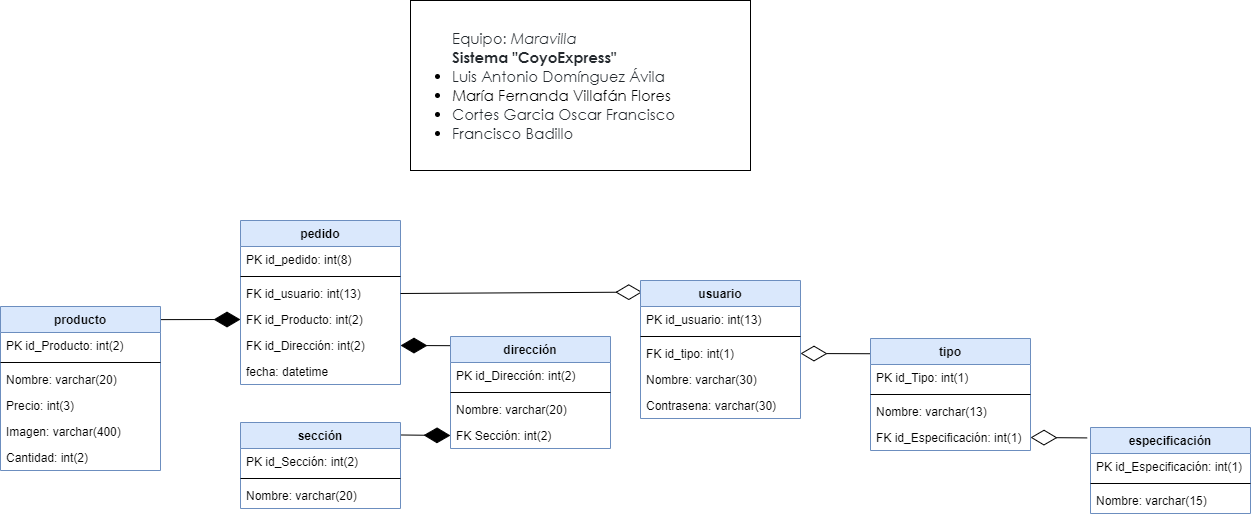

The diagram above was exported from draw.io. Its source (the exported page's mxGraphModel, read from the mxfile embedded in the PNG):
<mxGraphModel dx="2903" dy="2231" grid="1" gridSize="10" guides="1" tooltips="1" connect="1" arrows="1" fold="1" page="1" pageScale="1" pageWidth="827" pageHeight="1169" math="0" shadow="0">
  <root>
    <mxCell id="0" />
    <mxCell id="1" parent="0" />
    <mxCell id="QpijbwC9N9Qb4NPDExjR-1" value="pedido" style="swimlane;fontStyle=1;align=center;verticalAlign=top;childLayout=stackLayout;horizontal=1;startSize=26;horizontalStack=0;resizeParent=1;resizeParentMax=0;resizeLast=0;collapsible=1;marginBottom=0;fillColor=#dae8fc;strokeColor=#6c8ebf;" parent="1" vertex="1">
      <mxGeometry x="160" y="90" width="160" height="164" as="geometry" />
    </mxCell>
    <mxCell id="QpijbwC9N9Qb4NPDExjR-2" value="PK id_pedido: int(8)" style="text;strokeColor=none;fillColor=none;align=left;verticalAlign=top;spacingLeft=4;spacingRight=4;overflow=hidden;rotatable=0;points=[[0,0.5],[1,0.5]];portConstraint=eastwest;" parent="QpijbwC9N9Qb4NPDExjR-1" vertex="1">
      <mxGeometry y="26" width="160" height="26" as="geometry" />
    </mxCell>
    <mxCell id="QpijbwC9N9Qb4NPDExjR-3" value="" style="line;strokeWidth=1;fillColor=none;align=left;verticalAlign=middle;spacingTop=-1;spacingLeft=3;spacingRight=3;rotatable=0;labelPosition=right;points=[];portConstraint=eastwest;" parent="QpijbwC9N9Qb4NPDExjR-1" vertex="1">
      <mxGeometry y="52" width="160" height="8" as="geometry" />
    </mxCell>
    <mxCell id="QpijbwC9N9Qb4NPDExjR-4" value="FK id_usuario: int(13)" style="text;strokeColor=none;fillColor=none;align=left;verticalAlign=top;spacingLeft=4;spacingRight=4;overflow=hidden;rotatable=0;points=[[0,0.5],[1,0.5]];portConstraint=eastwest;" parent="QpijbwC9N9Qb4NPDExjR-1" vertex="1">
      <mxGeometry y="60" width="160" height="26" as="geometry" />
    </mxCell>
    <mxCell id="QpijbwC9N9Qb4NPDExjR-5" value="FK id_Producto: int(2)" style="text;strokeColor=none;fillColor=none;align=left;verticalAlign=top;spacingLeft=4;spacingRight=4;overflow=hidden;rotatable=0;points=[[0,0.5],[1,0.5]];portConstraint=eastwest;" parent="QpijbwC9N9Qb4NPDExjR-1" vertex="1">
      <mxGeometry y="86" width="160" height="26" as="geometry" />
    </mxCell>
    <mxCell id="QpijbwC9N9Qb4NPDExjR-6" value="FK id_Dirección: int(2)" style="text;strokeColor=none;fillColor=none;align=left;verticalAlign=top;spacingLeft=4;spacingRight=4;overflow=hidden;rotatable=0;points=[[0,0.5],[1,0.5]];portConstraint=eastwest;" parent="QpijbwC9N9Qb4NPDExjR-1" vertex="1">
      <mxGeometry y="112" width="160" height="26" as="geometry" />
    </mxCell>
    <mxCell id="QpijbwC9N9Qb4NPDExjR-7" value="fecha: datetime" style="text;strokeColor=none;fillColor=none;align=left;verticalAlign=top;spacingLeft=4;spacingRight=4;overflow=hidden;rotatable=0;points=[[0,0.5],[1,0.5]];portConstraint=eastwest;" parent="QpijbwC9N9Qb4NPDExjR-1" vertex="1">
      <mxGeometry y="138" width="160" height="26" as="geometry" />
    </mxCell>
    <mxCell id="FDjY0R045cP0aHhYV1wP-1" value="" style="endArrow=diamondThin;endFill=1;endSize=24;html=1;entryX=0;entryY=0.5;entryDx=0;entryDy=0;exitX=0.994;exitY=0.08;exitDx=0;exitDy=0;exitPerimeter=0;" parent="1" source="QpijbwC9N9Qb4NPDExjR-15" target="QpijbwC9N9Qb4NPDExjR-5" edge="1">
      <mxGeometry width="160" relative="1" as="geometry">
        <mxPoint x="80" y="180" as="sourcePoint" />
        <mxPoint x="110" y="110" as="targetPoint" />
      </mxGeometry>
    </mxCell>
    <mxCell id="QpijbwC9N9Qb4NPDExjR-15" value="producto" style="swimlane;fontStyle=1;align=center;verticalAlign=top;childLayout=stackLayout;horizontal=1;startSize=26;horizontalStack=0;resizeParent=1;resizeParentMax=0;resizeLast=0;collapsible=1;marginBottom=0;fillColor=#dae8fc;strokeColor=#6c8ebf;" parent="1" vertex="1">
      <mxGeometry x="-80" y="176" width="160" height="164" as="geometry" />
    </mxCell>
    <mxCell id="QpijbwC9N9Qb4NPDExjR-16" value="PK id_Producto: int(2)" style="text;strokeColor=none;fillColor=none;align=left;verticalAlign=top;spacingLeft=4;spacingRight=4;overflow=hidden;rotatable=0;points=[[0,0.5],[1,0.5]];portConstraint=eastwest;" parent="QpijbwC9N9Qb4NPDExjR-15" vertex="1">
      <mxGeometry y="26" width="160" height="26" as="geometry" />
    </mxCell>
    <mxCell id="QpijbwC9N9Qb4NPDExjR-17" value="" style="line;strokeWidth=1;fillColor=none;align=left;verticalAlign=middle;spacingTop=-1;spacingLeft=3;spacingRight=3;rotatable=0;labelPosition=right;points=[];portConstraint=eastwest;" parent="QpijbwC9N9Qb4NPDExjR-15" vertex="1">
      <mxGeometry y="52" width="160" height="8" as="geometry" />
    </mxCell>
    <mxCell id="QpijbwC9N9Qb4NPDExjR-18" value="Nombre: varchar(20)" style="text;strokeColor=none;fillColor=none;align=left;verticalAlign=top;spacingLeft=4;spacingRight=4;overflow=hidden;rotatable=0;points=[[0,0.5],[1,0.5]];portConstraint=eastwest;" parent="QpijbwC9N9Qb4NPDExjR-15" vertex="1">
      <mxGeometry y="60" width="160" height="26" as="geometry" />
    </mxCell>
    <mxCell id="QpijbwC9N9Qb4NPDExjR-19" value="Precio: int(3)" style="text;strokeColor=none;fillColor=none;align=left;verticalAlign=top;spacingLeft=4;spacingRight=4;overflow=hidden;rotatable=0;points=[[0,0.5],[1,0.5]];portConstraint=eastwest;" parent="QpijbwC9N9Qb4NPDExjR-15" vertex="1">
      <mxGeometry y="86" width="160" height="26" as="geometry" />
    </mxCell>
    <mxCell id="QpijbwC9N9Qb4NPDExjR-20" value="Imagen: varchar(400)" style="text;strokeColor=none;fillColor=none;align=left;verticalAlign=top;spacingLeft=4;spacingRight=4;overflow=hidden;rotatable=0;points=[[0,0.5],[1,0.5]];portConstraint=eastwest;" parent="QpijbwC9N9Qb4NPDExjR-15" vertex="1">
      <mxGeometry y="112" width="160" height="26" as="geometry" />
    </mxCell>
    <mxCell id="QpijbwC9N9Qb4NPDExjR-21" value="Cantidad: int(2)" style="text;strokeColor=none;fillColor=none;align=left;verticalAlign=top;spacingLeft=4;spacingRight=4;overflow=hidden;rotatable=0;points=[[0,0.5],[1,0.5]];portConstraint=eastwest;" parent="QpijbwC9N9Qb4NPDExjR-15" vertex="1">
      <mxGeometry y="138" width="160" height="26" as="geometry" />
    </mxCell>
    <mxCell id="FDjY0R045cP0aHhYV1wP-2" value="" style="endArrow=diamondThin;endFill=1;endSize=24;html=1;exitX=0.006;exitY=0.082;exitDx=0;exitDy=0;exitPerimeter=0;entryX=1;entryY=0.5;entryDx=0;entryDy=0;" parent="1" source="QpijbwC9N9Qb4NPDExjR-23" target="QpijbwC9N9Qb4NPDExjR-6" edge="1">
      <mxGeometry width="160" relative="1" as="geometry">
        <mxPoint x="430" y="270" as="sourcePoint" />
        <mxPoint x="590" y="270" as="targetPoint" />
      </mxGeometry>
    </mxCell>
    <mxCell id="FDjY0R045cP0aHhYV1wP-3" value="" style="endArrow=diamondThin;endFill=1;endSize=24;html=1;exitX=0.004;exitY=0.126;exitDx=0;exitDy=0;exitPerimeter=0;entryX=0;entryY=0.5;entryDx=0;entryDy=0;" parent="1" source="QpijbwC9N9Qb4NPDExjR-30" target="QpijbwC9N9Qb4NPDExjR-28" edge="1">
      <mxGeometry width="160" relative="1" as="geometry">
        <mxPoint x="430" y="270" as="sourcePoint" />
        <mxPoint x="590" y="270" as="targetPoint" />
      </mxGeometry>
    </mxCell>
    <mxCell id="FDjY0R045cP0aHhYV1wP-4" value="" style="endArrow=diamondThin;endFill=0;endSize=24;html=1;exitX=1;exitY=0.5;exitDx=0;exitDy=0;entryX=0.011;entryY=0.084;entryDx=0;entryDy=0;entryPerimeter=0;" parent="1" source="QpijbwC9N9Qb4NPDExjR-4" target="QpijbwC9N9Qb4NPDExjR-8" edge="1">
      <mxGeometry width="160" relative="1" as="geometry">
        <mxPoint x="430" y="270" as="sourcePoint" />
        <mxPoint x="590" y="270" as="targetPoint" />
      </mxGeometry>
    </mxCell>
    <mxCell id="QpijbwC9N9Qb4NPDExjR-23" value="dirección" style="swimlane;fontStyle=1;align=center;verticalAlign=top;childLayout=stackLayout;horizontal=1;startSize=26;horizontalStack=0;resizeParent=1;resizeParentMax=0;resizeLast=0;collapsible=1;marginBottom=0;fillColor=#dae8fc;strokeColor=#6c8ebf;" parent="1" vertex="1">
      <mxGeometry x="370" y="206" width="160" height="112" as="geometry" />
    </mxCell>
    <mxCell id="QpijbwC9N9Qb4NPDExjR-24" value="PK id_Dirección: int(2)" style="text;strokeColor=none;fillColor=none;align=left;verticalAlign=top;spacingLeft=4;spacingRight=4;overflow=hidden;rotatable=0;points=[[0,0.5],[1,0.5]];portConstraint=eastwest;" parent="QpijbwC9N9Qb4NPDExjR-23" vertex="1">
      <mxGeometry y="26" width="160" height="26" as="geometry" />
    </mxCell>
    <mxCell id="QpijbwC9N9Qb4NPDExjR-25" value="" style="line;strokeWidth=1;fillColor=none;align=left;verticalAlign=middle;spacingTop=-1;spacingLeft=3;spacingRight=3;rotatable=0;labelPosition=right;points=[];portConstraint=eastwest;" parent="QpijbwC9N9Qb4NPDExjR-23" vertex="1">
      <mxGeometry y="52" width="160" height="8" as="geometry" />
    </mxCell>
    <mxCell id="QpijbwC9N9Qb4NPDExjR-27" value="Nombre: varchar(20)" style="text;strokeColor=none;fillColor=none;align=left;verticalAlign=top;spacingLeft=4;spacingRight=4;overflow=hidden;rotatable=0;points=[[0,0.5],[1,0.5]];portConstraint=eastwest;" parent="QpijbwC9N9Qb4NPDExjR-23" vertex="1">
      <mxGeometry y="60" width="160" height="26" as="geometry" />
    </mxCell>
    <mxCell id="QpijbwC9N9Qb4NPDExjR-28" value="FK Sección: int(2)" style="text;strokeColor=none;fillColor=none;align=left;verticalAlign=top;spacingLeft=4;spacingRight=4;overflow=hidden;rotatable=0;points=[[0,0.5],[1,0.5]];portConstraint=eastwest;" parent="QpijbwC9N9Qb4NPDExjR-23" vertex="1">
      <mxGeometry y="86" width="160" height="26" as="geometry" />
    </mxCell>
    <mxCell id="QpijbwC9N9Qb4NPDExjR-30" value="sección" style="swimlane;fontStyle=1;align=center;verticalAlign=top;childLayout=stackLayout;horizontal=1;startSize=26;horizontalStack=0;resizeParent=1;resizeParentMax=0;resizeLast=0;collapsible=1;marginBottom=0;fillColor=#dae8fc;strokeColor=#6c8ebf;" parent="1" vertex="1">
      <mxGeometry x="160" y="292" width="160" height="86" as="geometry" />
    </mxCell>
    <mxCell id="QpijbwC9N9Qb4NPDExjR-31" value="PK id_Sección: int(2)" style="text;strokeColor=none;fillColor=none;align=left;verticalAlign=top;spacingLeft=4;spacingRight=4;overflow=hidden;rotatable=0;points=[[0,0.5],[1,0.5]];portConstraint=eastwest;" parent="QpijbwC9N9Qb4NPDExjR-30" vertex="1">
      <mxGeometry y="26" width="160" height="26" as="geometry" />
    </mxCell>
    <mxCell id="QpijbwC9N9Qb4NPDExjR-32" value="" style="line;strokeWidth=1;fillColor=none;align=left;verticalAlign=middle;spacingTop=-1;spacingLeft=3;spacingRight=3;rotatable=0;labelPosition=right;points=[];portConstraint=eastwest;" parent="QpijbwC9N9Qb4NPDExjR-30" vertex="1">
      <mxGeometry y="52" width="160" height="8" as="geometry" />
    </mxCell>
    <mxCell id="QpijbwC9N9Qb4NPDExjR-33" value="Nombre: varchar(20)" style="text;strokeColor=none;fillColor=none;align=left;verticalAlign=top;spacingLeft=4;spacingRight=4;overflow=hidden;rotatable=0;points=[[0,0.5],[1,0.5]];portConstraint=eastwest;" parent="QpijbwC9N9Qb4NPDExjR-30" vertex="1">
      <mxGeometry y="60" width="160" height="26" as="geometry" />
    </mxCell>
    <mxCell id="QpijbwC9N9Qb4NPDExjR-8" value="usuario" style="swimlane;fontStyle=1;align=center;verticalAlign=top;childLayout=stackLayout;horizontal=1;startSize=26;horizontalStack=0;resizeParent=1;resizeParentMax=0;resizeLast=0;collapsible=1;marginBottom=0;fillColor=#dae8fc;strokeColor=#6c8ebf;" parent="1" vertex="1">
      <mxGeometry x="560" y="150" width="160" height="138" as="geometry" />
    </mxCell>
    <mxCell id="QpijbwC9N9Qb4NPDExjR-9" value="PK id_usuario: int(13)" style="text;strokeColor=none;fillColor=none;align=left;verticalAlign=top;spacingLeft=4;spacingRight=4;overflow=hidden;rotatable=0;points=[[0,0.5],[1,0.5]];portConstraint=eastwest;" parent="QpijbwC9N9Qb4NPDExjR-8" vertex="1">
      <mxGeometry y="26" width="160" height="26" as="geometry" />
    </mxCell>
    <mxCell id="QpijbwC9N9Qb4NPDExjR-10" value="" style="line;strokeWidth=1;fillColor=none;align=left;verticalAlign=middle;spacingTop=-1;spacingLeft=3;spacingRight=3;rotatable=0;labelPosition=right;points=[];portConstraint=eastwest;" parent="QpijbwC9N9Qb4NPDExjR-8" vertex="1">
      <mxGeometry y="52" width="160" height="8" as="geometry" />
    </mxCell>
    <mxCell id="QpijbwC9N9Qb4NPDExjR-11" value="FK id_tipo: int(1)" style="text;strokeColor=none;fillColor=none;align=left;verticalAlign=top;spacingLeft=4;spacingRight=4;overflow=hidden;rotatable=0;points=[[0,0.5],[1,0.5]];portConstraint=eastwest;" parent="QpijbwC9N9Qb4NPDExjR-8" vertex="1">
      <mxGeometry y="60" width="160" height="26" as="geometry" />
    </mxCell>
    <mxCell id="QpijbwC9N9Qb4NPDExjR-12" value="Nombre: varchar(30)" style="text;strokeColor=none;fillColor=none;align=left;verticalAlign=top;spacingLeft=4;spacingRight=4;overflow=hidden;rotatable=0;points=[[0,0.5],[1,0.5]];portConstraint=eastwest;" parent="QpijbwC9N9Qb4NPDExjR-8" vertex="1">
      <mxGeometry y="86" width="160" height="26" as="geometry" />
    </mxCell>
    <mxCell id="QpijbwC9N9Qb4NPDExjR-13" value="Contrasena: varchar(30)" style="text;strokeColor=none;fillColor=none;align=left;verticalAlign=top;spacingLeft=4;spacingRight=4;overflow=hidden;rotatable=0;points=[[0,0.5],[1,0.5]];portConstraint=eastwest;" parent="QpijbwC9N9Qb4NPDExjR-8" vertex="1">
      <mxGeometry y="112" width="160" height="26" as="geometry" />
    </mxCell>
    <mxCell id="FDjY0R045cP0aHhYV1wP-5" value="" style="endArrow=diamondThin;endFill=0;endSize=24;html=1;entryX=1;entryY=0.5;entryDx=0;entryDy=0;exitX=-0.004;exitY=0.136;exitDx=0;exitDy=0;exitPerimeter=0;" parent="1" source="QpijbwC9N9Qb4NPDExjR-35" target="QpijbwC9N9Qb4NPDExjR-11" edge="1">
      <mxGeometry width="160" relative="1" as="geometry">
        <mxPoint x="870" y="250" as="sourcePoint" />
        <mxPoint x="800" y="250" as="targetPoint" />
      </mxGeometry>
    </mxCell>
    <mxCell id="FDjY0R045cP0aHhYV1wP-7" value="" style="endArrow=diamondThin;endFill=0;endSize=24;html=1;exitX=-0.021;exitY=0.121;exitDx=0;exitDy=0;exitPerimeter=0;entryX=1;entryY=0.5;entryDx=0;entryDy=0;" parent="1" source="QpijbwC9N9Qb4NPDExjR-40" target="QpijbwC9N9Qb4NPDExjR-39" edge="1">
      <mxGeometry width="160" relative="1" as="geometry">
        <mxPoint x="430" y="270" as="sourcePoint" />
        <mxPoint x="590" y="270" as="targetPoint" />
      </mxGeometry>
    </mxCell>
    <mxCell id="QpijbwC9N9Qb4NPDExjR-35" value="tipo" style="swimlane;fontStyle=1;align=center;verticalAlign=top;childLayout=stackLayout;horizontal=1;startSize=26;horizontalStack=0;resizeParent=1;resizeParentMax=0;resizeLast=0;collapsible=1;marginBottom=0;fillColor=#dae8fc;strokeColor=#6c8ebf;" parent="1" vertex="1">
      <mxGeometry x="790" y="208" width="160" height="112" as="geometry" />
    </mxCell>
    <mxCell id="QpijbwC9N9Qb4NPDExjR-36" value="PK id_Tipo: int(1)" style="text;strokeColor=none;fillColor=none;align=left;verticalAlign=top;spacingLeft=4;spacingRight=4;overflow=hidden;rotatable=0;points=[[0,0.5],[1,0.5]];portConstraint=eastwest;" parent="QpijbwC9N9Qb4NPDExjR-35" vertex="1">
      <mxGeometry y="26" width="160" height="26" as="geometry" />
    </mxCell>
    <mxCell id="QpijbwC9N9Qb4NPDExjR-37" value="" style="line;strokeWidth=1;fillColor=none;align=left;verticalAlign=middle;spacingTop=-1;spacingLeft=3;spacingRight=3;rotatable=0;labelPosition=right;points=[];portConstraint=eastwest;" parent="QpijbwC9N9Qb4NPDExjR-35" vertex="1">
      <mxGeometry y="52" width="160" height="8" as="geometry" />
    </mxCell>
    <mxCell id="QpijbwC9N9Qb4NPDExjR-38" value="Nombre: varchar(13)" style="text;strokeColor=none;fillColor=none;align=left;verticalAlign=top;spacingLeft=4;spacingRight=4;overflow=hidden;rotatable=0;points=[[0,0.5],[1,0.5]];portConstraint=eastwest;" parent="QpijbwC9N9Qb4NPDExjR-35" vertex="1">
      <mxGeometry y="60" width="160" height="26" as="geometry" />
    </mxCell>
    <mxCell id="QpijbwC9N9Qb4NPDExjR-39" value="FK id_Especificación: int(1)" style="text;strokeColor=none;fillColor=none;align=left;verticalAlign=top;spacingLeft=4;spacingRight=4;overflow=hidden;rotatable=0;points=[[0,0.5],[1,0.5]];portConstraint=eastwest;" parent="QpijbwC9N9Qb4NPDExjR-35" vertex="1">
      <mxGeometry y="86" width="160" height="26" as="geometry" />
    </mxCell>
    <mxCell id="QpijbwC9N9Qb4NPDExjR-40" value="especificación" style="swimlane;fontStyle=1;align=center;verticalAlign=top;childLayout=stackLayout;horizontal=1;startSize=26;horizontalStack=0;resizeParent=1;resizeParentMax=0;resizeLast=0;collapsible=1;marginBottom=0;fillColor=#dae8fc;strokeColor=#6c8ebf;" parent="1" vertex="1">
      <mxGeometry x="1010" y="297" width="160" height="86" as="geometry" />
    </mxCell>
    <mxCell id="QpijbwC9N9Qb4NPDExjR-41" value="PK id_Especificación: int(1)" style="text;strokeColor=none;fillColor=none;align=left;verticalAlign=top;spacingLeft=4;spacingRight=4;overflow=hidden;rotatable=0;points=[[0,0.5],[1,0.5]];portConstraint=eastwest;" parent="QpijbwC9N9Qb4NPDExjR-40" vertex="1">
      <mxGeometry y="26" width="160" height="26" as="geometry" />
    </mxCell>
    <mxCell id="QpijbwC9N9Qb4NPDExjR-42" value="" style="line;strokeWidth=1;fillColor=none;align=left;verticalAlign=middle;spacingTop=-1;spacingLeft=3;spacingRight=3;rotatable=0;labelPosition=right;points=[];portConstraint=eastwest;" parent="QpijbwC9N9Qb4NPDExjR-40" vertex="1">
      <mxGeometry y="52" width="160" height="8" as="geometry" />
    </mxCell>
    <mxCell id="QpijbwC9N9Qb4NPDExjR-43" value="Nombre: varchar(15)" style="text;strokeColor=none;fillColor=none;align=left;verticalAlign=top;spacingLeft=4;spacingRight=4;overflow=hidden;rotatable=0;points=[[0,0.5],[1,0.5]];portConstraint=eastwest;" parent="QpijbwC9N9Qb4NPDExjR-40" vertex="1">
      <mxGeometry y="60" width="160" height="26" as="geometry" />
    </mxCell>
    <mxCell id="hBX7QQnWyo1WzgeTIIAx-2" value="&lt;blockquote style=&quot;margin: 0 0 0 40px ; border: none ; padding: 0px&quot;&gt;&lt;span id=&quot;docs-internal-guid-568cbd31-7fff-c3a4-0728-db354927470e&quot; style=&quot;font-size: 15px&quot;&gt;&lt;div&gt;&lt;font color=&quot;#24292e&quot; face=&quot;century gothic, sans-serif&quot;&gt;Equipo: &lt;i&gt;Maravilla&lt;/i&gt;&lt;/font&gt;&lt;/div&gt;&lt;div&gt;&lt;font color=&quot;#24292e&quot; face=&quot;century gothic, sans-serif&quot;&gt;&lt;b&gt;Sistema &quot;CoyoExpress&quot;&lt;/b&gt;&lt;/font&gt;&lt;/div&gt;&lt;/span&gt;&lt;/blockquote&gt;&lt;span id=&quot;docs-internal-guid-568cbd31-7fff-c3a4-0728-db354927470e&quot; style=&quot;font-size: 15px&quot;&gt;&lt;ul style=&quot;margin-top: 0 ; margin-bottom: 0&quot;&gt;&lt;li dir=&quot;ltr&quot; style=&quot;list-style-type: disc ; font-family: &amp;#34;century gothic&amp;#34; , sans-serif ; background-color: transparent ; vertical-align: baseline&quot;&gt;&lt;p dir=&quot;ltr&quot; style=&quot;line-height: 1.295 ; margin-top: 0pt ; margin-bottom: 0pt&quot;&gt;&lt;span style=&quot;color: rgb(36 , 41 , 46) ; background-color: rgb(255 , 255 , 255) ; vertical-align: baseline&quot;&gt;Luis Antonio Domínguez Ávila&lt;/span&gt;&lt;/p&gt;&lt;/li&gt;&lt;li dir=&quot;ltr&quot; style=&quot;list-style-type: disc ; font-family: &amp;#34;century gothic&amp;#34; , sans-serif ; background-color: transparent ; vertical-align: baseline&quot;&gt;&lt;p dir=&quot;ltr&quot; style=&quot;line-height: 1.295 ; margin-top: 0pt ; margin-bottom: 0pt&quot;&gt;&lt;span style=&quot;background-color: transparent ; vertical-align: baseline&quot;&gt;María Fernanda Villafán Flores&lt;/span&gt;&lt;/p&gt;&lt;/li&gt;&lt;li dir=&quot;ltr&quot; style=&quot;list-style-type: disc ; font-family: &amp;#34;century gothic&amp;#34; , sans-serif ; background-color: transparent ; vertical-align: baseline&quot;&gt;&lt;p dir=&quot;ltr&quot; style=&quot;line-height: 1.295 ; margin-top: 0pt ; margin-bottom: 0pt&quot;&gt;&lt;span style=&quot;color: rgb(36 , 41 , 46) ; background-color: rgb(255 , 255 , 255) ; vertical-align: baseline&quot;&gt;Cortes Garcia Oscar Francisco&lt;/span&gt;&lt;/p&gt;&lt;/li&gt;&lt;li dir=&quot;ltr&quot; style=&quot;list-style-type: disc ; font-family: &amp;#34;century gothic&amp;#34; , sans-serif ; background-color: transparent ; vertical-align: baseline&quot;&gt;&lt;p dir=&quot;ltr&quot; style=&quot;line-height: 1.295 ; margin-top: 0pt ; margin-bottom: 0pt&quot;&gt;&lt;span style=&quot;color: rgb(36 , 41 , 46) ; background-color: rgb(255 , 255 , 255) ; vertical-align: baseline&quot;&gt;Francisco Badillo&lt;/span&gt;&lt;/p&gt;&lt;/li&gt;&lt;/ul&gt;&lt;/span&gt;" style="rounded=0;whiteSpace=wrap;html=1;align=left;" vertex="1" parent="1">
      <mxGeometry x="330" y="-130" width="340" height="170" as="geometry" />
    </mxCell>
  </root>
</mxGraphModel>